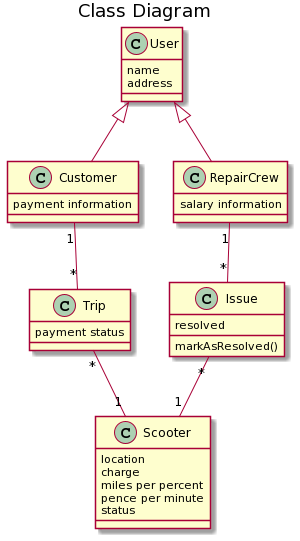

The diagram above was rendered by PlantUML. Its source (embedded in the PNG):
@startuml
title "Class Diagram"

class Customer {
  payment information
}

class RepairCrew {
  salary information
}

class User {
  name
  address
}

class Scooter {
  location
  charge
  miles per percent
  pence per minute
  status
}

class Trip {
  payment status
}

class Issue {
  resolved
  markAsResolved()
}

Customer "1" -- "*" Trip
Trip "*" -- "1" Scooter
Issue "*" -- "1" Scooter
RepairCrew "1" -- "*" Issue
User <|-- Customer
User <|-- RepairCrew
@enduml